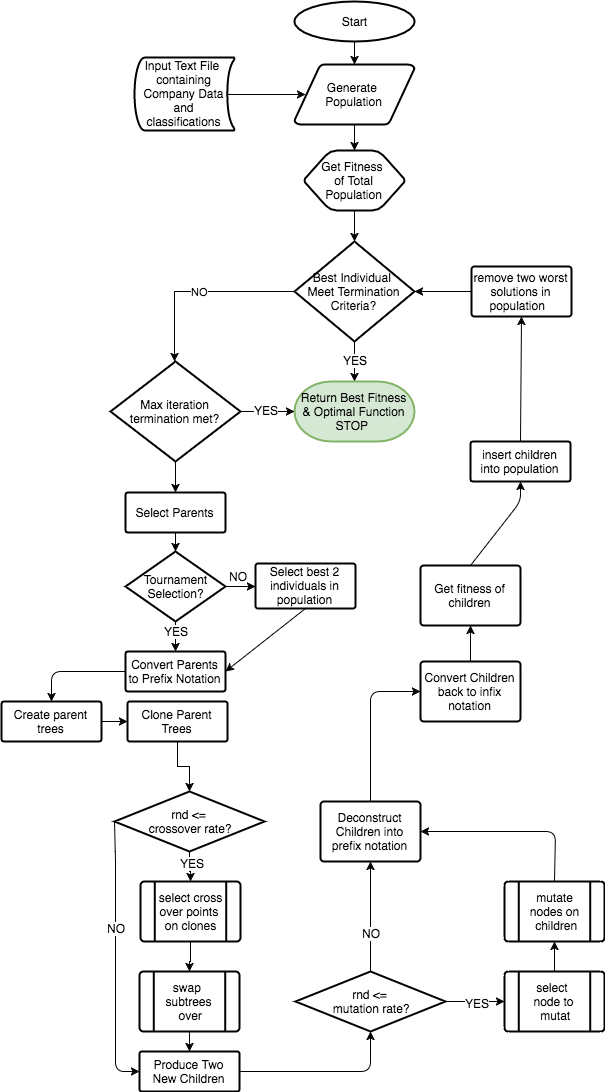

The diagram above was exported from draw.io. Its source (the exported page's mxGraphModel, read from the mxfile embedded in the PNG):
<mxGraphModel dx="0" dy="70" grid="1" gridSize="10" guides="1" tooltips="1" connect="1" arrows="1" fold="1" page="1" pageScale="1" pageWidth="826" pageHeight="1169" background="#ffffff" math="0" shadow="0">
  <root>
    <mxCell id="0" />
    <mxCell id="1" parent="0" />
    <mxCell id="6" value="" style="edgeStyle=orthogonalEdgeStyle;rounded=0;html=1;jettySize=auto;orthogonalLoop=1;" parent="1" source="2" target="5" edge="1">
      <mxGeometry relative="1" as="geometry" />
    </mxCell>
    <mxCell id="2" value="Start" style="strokeWidth=2;html=1;shape=mxgraph.flowchart.start_1;whiteSpace=wrap;" parent="1" vertex="1">
      <mxGeometry x="360" y="20" width="120" height="40" as="geometry" />
    </mxCell>
    <mxCell id="8" value="" style="edgeStyle=orthogonalEdgeStyle;rounded=0;html=1;jettySize=auto;orthogonalLoop=1;" parent="1" source="5" target="7" edge="1">
      <mxGeometry relative="1" as="geometry" />
    </mxCell>
    <mxCell id="5" value="Generate&amp;nbsp;&lt;div&gt;Population&lt;/div&gt;" style="strokeWidth=2;html=1;shape=mxgraph.flowchart.data;whiteSpace=wrap;" parent="1" vertex="1">
      <mxGeometry x="360" y="83" width="120" height="60" as="geometry" />
    </mxCell>
    <mxCell id="10" value="" style="edgeStyle=orthogonalEdgeStyle;rounded=0;html=1;jettySize=auto;orthogonalLoop=1;" parent="1" source="7" target="9" edge="1">
      <mxGeometry relative="1" as="geometry" />
    </mxCell>
    <mxCell id="7" value="Get Fitness&amp;nbsp;&lt;div&gt;of Total Population&lt;/div&gt;" style="strokeWidth=2;html=1;shape=mxgraph.flowchart.preparation;whiteSpace=wrap;" parent="1" vertex="1">
      <mxGeometry x="370" y="169" width="100" height="60" as="geometry" />
    </mxCell>
    <mxCell id="12" value="" style="edgeStyle=orthogonalEdgeStyle;rounded=0;html=1;jettySize=auto;orthogonalLoop=1;" parent="1" source="9" target="11" edge="1">
      <mxGeometry relative="1" as="geometry" />
    </mxCell>
    <mxCell id="14" value="YES" style="text;html=1;resizable=0;points=[];align=center;verticalAlign=middle;labelBackgroundColor=#ffffff;" parent="12" vertex="1" connectable="0">
      <mxGeometry x="-0.1" y="2" relative="1" as="geometry">
        <mxPoint x="-2" as="offset" />
      </mxGeometry>
    </mxCell>
    <mxCell id="16" value="NO" style="edgeStyle=orthogonalEdgeStyle;rounded=0;html=1;jettySize=auto;orthogonalLoop=1;" parent="1" source="9" target="15" edge="1">
      <mxGeometry relative="1" as="geometry">
        <Array as="points">
          <mxPoint x="240" y="310" />
        </Array>
      </mxGeometry>
    </mxCell>
    <mxCell id="9" value="Best Individual&amp;nbsp;&lt;div&gt;Meet Termination Criteria?&lt;/div&gt;" style="strokeWidth=2;html=1;shape=mxgraph.flowchart.decision;whiteSpace=wrap;" parent="1" vertex="1">
      <mxGeometry x="360" y="260" width="120" height="100" as="geometry" />
    </mxCell>
    <mxCell id="11" value="Return Best Fitness &amp;amp; Optimal Function&lt;div&gt;STOP&amp;nbsp;&lt;/div&gt;" style="strokeWidth=2;html=1;shape=mxgraph.flowchart.terminator;whiteSpace=wrap;fillColor=#d5e8d4;strokeColor=#82b366;" parent="1" vertex="1">
      <mxGeometry x="360" y="400" width="120" height="60" as="geometry" />
    </mxCell>
    <mxCell id="19" value="" style="edgeStyle=orthogonalEdgeStyle;rounded=0;html=1;jettySize=auto;orthogonalLoop=1;" parent="1" source="15" target="11" edge="1">
      <mxGeometry relative="1" as="geometry" />
    </mxCell>
    <mxCell id="20" value="YES" style="text;html=1;resizable=0;points=[];align=center;verticalAlign=middle;labelBackgroundColor=#ffffff;" parent="19" vertex="1" connectable="0">
      <mxGeometry x="-0.08" y="-3" relative="1" as="geometry">
        <mxPoint y="-5" as="offset" />
      </mxGeometry>
    </mxCell>
    <mxCell id="24" value="" style="edgeStyle=orthogonalEdgeStyle;rounded=0;html=1;jettySize=auto;orthogonalLoop=1;entryX=0.5;entryY=0;entryPerimeter=0;" parent="1" source="15" target="21" edge="1">
      <mxGeometry relative="1" as="geometry">
        <mxPoint x="241" y="560" as="targetPoint" />
        <Array as="points" />
      </mxGeometry>
    </mxCell>
    <mxCell id="15" value="Max iteration termination met?" style="strokeWidth=2;html=1;shape=mxgraph.flowchart.decision;whiteSpace=wrap;" parent="1" vertex="1">
      <mxGeometry x="176" y="380" width="130" height="100" as="geometry" />
    </mxCell>
    <mxCell id="26" value="" style="edgeStyle=orthogonalEdgeStyle;rounded=0;html=1;jettySize=auto;orthogonalLoop=1;" parent="1" source="21" target="25" edge="1">
      <mxGeometry relative="1" as="geometry" />
    </mxCell>
    <mxCell id="21" value="Select Parents" style="strokeWidth=2;html=1;shape=mxgraph.flowchart.process;whiteSpace=wrap;" parent="1" vertex="1">
      <mxGeometry x="191" y="511" width="100" height="40" as="geometry" />
    </mxCell>
    <mxCell id="29" value="" style="edgeStyle=orthogonalEdgeStyle;rounded=0;html=1;jettySize=auto;orthogonalLoop=1;" parent="1" source="25" target="28" edge="1">
      <mxGeometry relative="1" as="geometry" />
    </mxCell>
    <mxCell id="30" value="NO" style="text;html=1;resizable=0;points=[];align=center;verticalAlign=middle;labelBackgroundColor=#ffffff;" parent="29" vertex="1" connectable="0">
      <mxGeometry x="0.3333" y="-3" relative="1" as="geometry">
        <mxPoint x="-8" y="-14" as="offset" />
      </mxGeometry>
    </mxCell>
    <mxCell id="36" value="" style="edgeStyle=orthogonalEdgeStyle;rounded=0;html=1;jettySize=auto;orthogonalLoop=1;entryX=0.5;entryY=0;entryPerimeter=0;" parent="1" source="25" target="27" edge="1">
      <mxGeometry relative="1" as="geometry">
        <mxPoint x="241" y="720" as="targetPoint" />
        <Array as="points" />
      </mxGeometry>
    </mxCell>
    <mxCell id="37" value="YES" style="text;html=1;resizable=0;points=[];align=center;verticalAlign=middle;labelBackgroundColor=#ffffff;" parent="36" vertex="1" connectable="0">
      <mxGeometry x="0.32" y="3" relative="1" as="geometry">
        <mxPoint x="-3" y="-4" as="offset" />
      </mxGeometry>
    </mxCell>
    <mxCell id="25" value="Tournament&lt;div&gt;Selection?&lt;/div&gt;" style="strokeWidth=2;html=1;shape=mxgraph.flowchart.decision;whiteSpace=wrap;" parent="1" vertex="1">
      <mxGeometry x="191" y="570" width="100" height="70" as="geometry" />
    </mxCell>
    <mxCell id="27" value="Convert Parents to Prefix Notation" style="strokeWidth=2;html=1;shape=mxgraph.flowchart.process;whiteSpace=wrap;" parent="1" vertex="1">
      <mxGeometry x="191" y="670" width="100" height="40" as="geometry" />
    </mxCell>
    <mxCell id="28" value="Select best 2 individuals in population" style="strokeWidth=2;html=1;shape=mxgraph.flowchart.process;whiteSpace=wrap;" parent="1" vertex="1">
      <mxGeometry x="321" y="582" width="100" height="45" as="geometry" />
    </mxCell>
    <mxCell id="33" value="" style="endArrow=classic;html=1;exitX=0.5;exitY=1;exitPerimeter=0;entryX=1;entryY=0.5;entryPerimeter=0;" parent="1" source="28" target="27" edge="1">
      <mxGeometry width="50" height="50" relative="1" as="geometry">
        <mxPoint x="380" y="680" as="sourcePoint" />
        <mxPoint x="430" y="630" as="targetPoint" />
      </mxGeometry>
    </mxCell>
    <mxCell id="38" value="Create parent trees" style="strokeWidth=2;html=1;shape=mxgraph.flowchart.process;whiteSpace=wrap;" parent="1" vertex="1">
      <mxGeometry x="67" y="720" width="100" height="40" as="geometry" />
    </mxCell>
    <mxCell id="51" value="" style="edgeStyle=orthogonalEdgeStyle;rounded=0;html=1;jettySize=auto;orthogonalLoop=1;" parent="1" source="39" target="42" edge="1">
      <mxGeometry relative="1" as="geometry" />
    </mxCell>
    <mxCell id="39" value="Clone Parent Trees" style="strokeWidth=2;html=1;shape=mxgraph.flowchart.process;whiteSpace=wrap;" parent="1" vertex="1">
      <mxGeometry x="193" y="720" width="100" height="40" as="geometry" />
    </mxCell>
    <mxCell id="40" value="" style="endArrow=classic;html=1;entryX=0;entryY=0.5;entryPerimeter=0;exitX=1;exitY=0.5;exitPerimeter=0;" parent="1" source="38" target="39" edge="1">
      <mxGeometry width="50" height="50" relative="1" as="geometry">
        <mxPoint x="70" y="830" as="sourcePoint" />
        <mxPoint x="120" y="780" as="targetPoint" />
      </mxGeometry>
    </mxCell>
    <mxCell id="41" value="" style="endArrow=classic;html=1;entryX=0.5;entryY=0;entryPerimeter=0;" parent="1" target="38" edge="1">
      <mxGeometry width="50" height="50" relative="1" as="geometry">
        <mxPoint x="190" y="690" as="sourcePoint" />
        <mxPoint x="70" y="680" as="targetPoint" />
        <Array as="points">
          <mxPoint x="117" y="690" />
        </Array>
      </mxGeometry>
    </mxCell>
    <mxCell id="52" value="" style="edgeStyle=orthogonalEdgeStyle;rounded=0;html=1;jettySize=auto;orthogonalLoop=1;" parent="1" source="42" target="45" edge="1">
      <mxGeometry relative="1" as="geometry" />
    </mxCell>
    <mxCell id="67" value="YES" style="text;html=1;resizable=0;points=[];align=center;verticalAlign=middle;labelBackgroundColor=#ffffff;" parent="52" vertex="1" connectable="0">
      <mxGeometry x="0.3636" y="13" relative="1" as="geometry">
        <mxPoint x="-12" y="-9" as="offset" />
      </mxGeometry>
    </mxCell>
    <mxCell id="42" value="rnd &amp;lt;=&lt;div&gt;&amp;nbsp;crossover rate?&lt;/div&gt;" style="strokeWidth=2;html=1;shape=mxgraph.flowchart.decision;whiteSpace=wrap;" parent="1" vertex="1">
      <mxGeometry x="180" y="810" width="150" height="60" as="geometry" />
    </mxCell>
    <mxCell id="48" value="" style="edgeStyle=orthogonalEdgeStyle;rounded=0;html=1;jettySize=auto;orthogonalLoop=1;" parent="1" source="45" target="46" edge="1">
      <mxGeometry relative="1" as="geometry" />
    </mxCell>
    <mxCell id="45" value="select cross&lt;div&gt;over points&amp;nbsp;&lt;/div&gt;&lt;div&gt;on clones&lt;/div&gt;" style="strokeWidth=2;html=1;shape=mxgraph.flowchart.predefined_process;whiteSpace=wrap;" parent="1" vertex="1">
      <mxGeometry x="206" y="900" width="100" height="60" as="geometry" />
    </mxCell>
    <mxCell id="58" style="edgeStyle=orthogonalEdgeStyle;rounded=0;html=1;exitX=0.5;exitY=1;exitPerimeter=0;entryX=0.5;entryY=0;entryPerimeter=0;jettySize=auto;orthogonalLoop=1;" parent="1" source="46" target="55" edge="1">
      <mxGeometry relative="1" as="geometry" />
    </mxCell>
    <mxCell id="46" value="swap&amp;nbsp;&lt;div&gt;subtrees&lt;/div&gt;&lt;div&gt;&amp;nbsp;over&lt;/div&gt;" style="strokeWidth=2;html=1;shape=mxgraph.flowchart.predefined_process;whiteSpace=wrap;" parent="1" vertex="1">
      <mxGeometry x="205" y="990" width="100" height="60" as="geometry" />
    </mxCell>
    <mxCell id="55" value="Produce Two New Children" style="strokeWidth=2;html=1;shape=mxgraph.flowchart.process;whiteSpace=wrap;" parent="1" vertex="1">
      <mxGeometry x="205" y="1070" width="100" height="40" as="geometry" />
    </mxCell>
    <mxCell id="63" value="" style="edgeStyle=orthogonalEdgeStyle;rounded=0;html=1;jettySize=auto;orthogonalLoop=1;" parent="1" source="59" target="61" edge="1">
      <mxGeometry relative="1" as="geometry" />
    </mxCell>
    <mxCell id="72" value="YES" style="text;html=1;resizable=0;points=[];align=center;verticalAlign=middle;labelBackgroundColor=#ffffff;" parent="63" vertex="1" connectable="0">
      <mxGeometry x="0.0508" y="-6" relative="1" as="geometry">
        <mxPoint y="-5" as="offset" />
      </mxGeometry>
    </mxCell>
    <mxCell id="59" value="rnd &amp;lt;=&lt;div&gt;&amp;nbsp;mutation rate?&lt;/div&gt;" style="strokeWidth=2;html=1;shape=mxgraph.flowchart.decision;whiteSpace=wrap;" parent="1" vertex="1">
      <mxGeometry x="361" y="990" width="150" height="60" as="geometry" />
    </mxCell>
    <mxCell id="60" value="" style="endArrow=classic;html=1;entryX=0.5;entryY=1;entryPerimeter=0;exitX=1;exitY=0.5;exitPerimeter=0;" parent="1" source="55" target="59" edge="1">
      <mxGeometry width="50" height="50" relative="1" as="geometry">
        <mxPoint x="310" y="1090" as="sourcePoint" />
        <mxPoint x="120" y="1130" as="targetPoint" />
        <Array as="points">
          <mxPoint x="436" y="1090" />
        </Array>
      </mxGeometry>
    </mxCell>
    <mxCell id="64" value="" style="edgeStyle=orthogonalEdgeStyle;rounded=0;html=1;jettySize=auto;orthogonalLoop=1;" parent="1" source="61" target="62" edge="1">
      <mxGeometry relative="1" as="geometry" />
    </mxCell>
    <mxCell id="61" value="select&amp;nbsp;&lt;div&gt;node to&lt;/div&gt;&lt;div&gt;&amp;nbsp;mutat&lt;/div&gt;" style="strokeWidth=2;html=1;shape=mxgraph.flowchart.predefined_process;whiteSpace=wrap;" parent="1" vertex="1">
      <mxGeometry x="570" y="990" width="100" height="60" as="geometry" />
    </mxCell>
    <mxCell id="62" value="mutate&lt;div&gt;nodes on&lt;/div&gt;&lt;div&gt;&amp;nbsp;children&lt;/div&gt;" style="strokeWidth=2;html=1;shape=mxgraph.flowchart.predefined_process;whiteSpace=wrap;" parent="1" vertex="1">
      <mxGeometry x="570" y="900" width="100" height="60" as="geometry" />
    </mxCell>
    <mxCell id="65" value="" style="endArrow=classic;html=1;entryX=0;entryY=0.5;entryPerimeter=0;exitX=0;exitY=0.5;exitPerimeter=0;" parent="1" source="42" target="55" edge="1">
      <mxGeometry width="50" height="50" relative="1" as="geometry">
        <mxPoint x="360" y="865" as="sourcePoint" />
        <mxPoint x="410" y="815" as="targetPoint" />
        <Array as="points">
          <mxPoint x="181" y="880" />
          <mxPoint x="181" y="920" />
          <mxPoint x="181" y="1010" />
          <mxPoint x="181" y="1090" />
        </Array>
      </mxGeometry>
    </mxCell>
    <mxCell id="66" value="NO" style="text;html=1;resizable=0;points=[];align=center;verticalAlign=middle;labelBackgroundColor=#ffffff;" parent="65" vertex="1" connectable="0">
      <mxGeometry x="-0.2175" relative="1" as="geometry">
        <mxPoint as="offset" />
      </mxGeometry>
    </mxCell>
    <mxCell id="68" value="Deconstruct Children into prefix notation" style="strokeWidth=2;html=1;shape=mxgraph.flowchart.process;whiteSpace=wrap;" parent="1" vertex="1">
      <mxGeometry x="386" y="820" width="100" height="60" as="geometry" />
    </mxCell>
    <mxCell id="69" value="" style="endArrow=classic;html=1;entryX=1;entryY=0.5;entryPerimeter=0;exitX=0.5;exitY=0;exitPerimeter=0;" parent="1" source="62" target="68" edge="1">
      <mxGeometry width="50" height="50" relative="1" as="geometry">
        <mxPoint x="70" y="1180" as="sourcePoint" />
        <mxPoint x="120" y="1130" as="targetPoint" />
        <Array as="points">
          <mxPoint x="621" y="850" />
        </Array>
      </mxGeometry>
    </mxCell>
    <mxCell id="70" value="" style="endArrow=classic;html=1;entryX=0.5;entryY=1;entryPerimeter=0;exitX=0.5;exitY=0;exitPerimeter=0;" parent="1" source="59" target="68" edge="1">
      <mxGeometry width="50" height="50" relative="1" as="geometry">
        <mxPoint x="70" y="1180" as="sourcePoint" />
        <mxPoint x="120" y="1130" as="targetPoint" />
        <Array as="points" />
      </mxGeometry>
    </mxCell>
    <mxCell id="71" value="NO" style="text;html=1;resizable=0;points=[];align=center;verticalAlign=middle;labelBackgroundColor=#ffffff;" parent="70" vertex="1" connectable="0">
      <mxGeometry x="-0.2987" relative="1" as="geometry">
        <mxPoint as="offset" />
      </mxGeometry>
    </mxCell>
    <mxCell id="76" value="" style="edgeStyle=orthogonalEdgeStyle;rounded=0;html=1;jettySize=auto;orthogonalLoop=1;" parent="1" source="73" target="75" edge="1">
      <mxGeometry relative="1" as="geometry" />
    </mxCell>
    <mxCell id="73" value="Convert Children back to infix notation" style="strokeWidth=2;html=1;shape=mxgraph.flowchart.process;whiteSpace=wrap;" parent="1" vertex="1">
      <mxGeometry x="486" y="680" width="100" height="60" as="geometry" />
    </mxCell>
    <mxCell id="74" value="" style="endArrow=classic;html=1;entryX=0;entryY=0.5;entryPerimeter=0;exitX=0.5;exitY=0;exitPerimeter=0;" parent="1" source="68" target="73" edge="1">
      <mxGeometry width="50" height="50" relative="1" as="geometry">
        <mxPoint x="70" y="1180" as="sourcePoint" />
        <mxPoint x="120" y="1130" as="targetPoint" />
        <Array as="points">
          <mxPoint x="436" y="710" />
        </Array>
      </mxGeometry>
    </mxCell>
    <mxCell id="75" value="Get fitness of children" style="strokeWidth=2;html=1;shape=mxgraph.flowchart.process;whiteSpace=wrap;" parent="1" vertex="1">
      <mxGeometry x="486" y="584" width="100" height="60" as="geometry" />
    </mxCell>
    <mxCell id="80" value="" style="edgeStyle=orthogonalEdgeStyle;rounded=0;html=1;jettySize=auto;orthogonalLoop=1;" parent="1" source="77" target="9" edge="1">
      <mxGeometry relative="1" as="geometry" />
    </mxCell>
    <mxCell id="77" value="remove two worst solutions in population &amp;nbsp;" style="strokeWidth=2;html=1;shape=mxgraph.flowchart.process;whiteSpace=wrap;" parent="1" vertex="1">
      <mxGeometry x="537" y="285" width="100" height="50" as="geometry" />
    </mxCell>
    <mxCell id="78" value="insert children into population" style="strokeWidth=2;html=1;shape=mxgraph.flowchart.process;whiteSpace=wrap;" parent="1" vertex="1">
      <mxGeometry x="536" y="460" width="100" height="40" as="geometry" />
    </mxCell>
    <mxCell id="79" value="" style="endArrow=classic;html=1;entryX=0.5;entryY=1;entryPerimeter=0;exitX=0.5;exitY=0;exitPerimeter=0;" parent="1" source="78" target="77" edge="1">
      <mxGeometry width="50" height="50" relative="1" as="geometry">
        <mxPoint x="600" y="430" as="sourcePoint" />
        <mxPoint x="650" y="380" as="targetPoint" />
        <Array as="points" />
      </mxGeometry>
    </mxCell>
    <mxCell id="81" value="" style="endArrow=classic;html=1;entryX=0.5;entryY=1;entryPerimeter=0;exitX=0.5;exitY=0;exitPerimeter=0;" parent="1" source="75" target="78" edge="1">
      <mxGeometry width="50" height="50" relative="1" as="geometry">
        <mxPoint x="480" y="525" as="sourcePoint" />
        <mxPoint x="530" y="475" as="targetPoint" />
        <Array as="points">
          <mxPoint x="586" y="520" />
        </Array>
      </mxGeometry>
    </mxCell>
    <mxCell id="83" value="Input Text File&amp;nbsp;&lt;div&gt;containing Company Data and classifications&lt;/div&gt;" style="strokeWidth=2;html=1;shape=mxgraph.flowchart.stored_data;whiteSpace=wrap;" vertex="1" parent="1">
      <mxGeometry x="200" y="76" width="100" height="73" as="geometry" />
    </mxCell>
    <mxCell id="85" value="" style="endArrow=classic;html=1;entryX=0.095;entryY=0.5;entryPerimeter=0;exitX=0.93;exitY=0.5;exitPerimeter=0;" edge="1" parent="1" source="83" target="5">
      <mxGeometry width="50" height="50" relative="1" as="geometry">
        <mxPoint x="225" y="229" as="sourcePoint" />
        <mxPoint x="275" y="179" as="targetPoint" />
      </mxGeometry>
    </mxCell>
  </root>
</mxGraphModel>